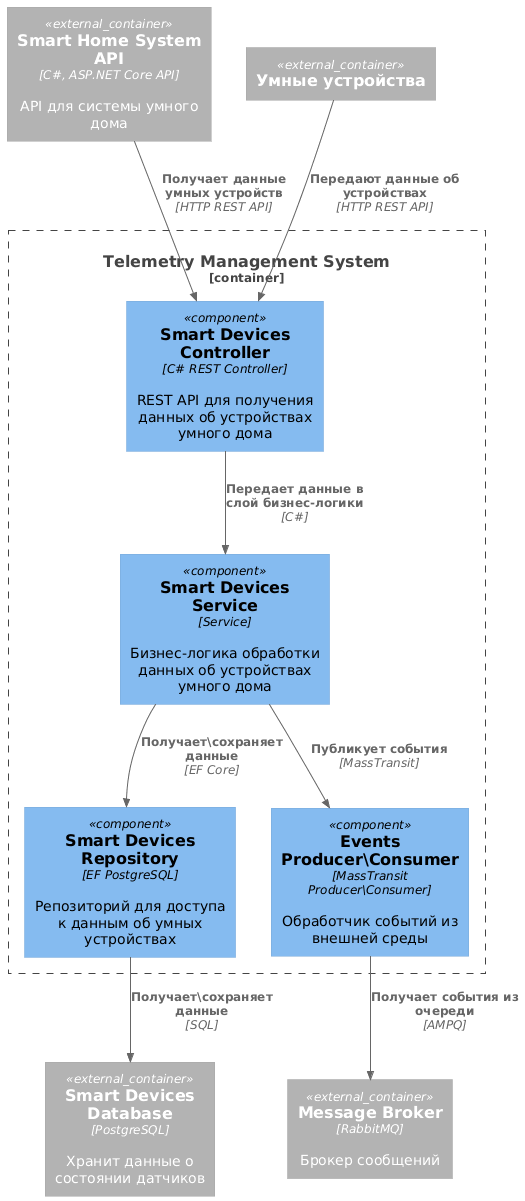

The diagram above was rendered by PlantUML. Its source (embedded in the PNG):
@startuml SD Components Diagram
!define RELATIVE_INCLUDE 
!include ../common/C4_Component.puml

top to bottom direction



Container_Boundary(TelemetryBoundary, "Telemetry Management System") {

  Component(SmartDevicesController, "Smart Devices Controller", "C# REST Controller", "REST API для получения данных об устройствах умного дома")
  Component(SmartDevicesService, "Smart Devices Service", "Service", "Бизнес-логика обработки данных об устройствах умного дома")
  Component(SmartDevicesRepository, "Smart Devices Repository", "EF PostgreSQL", "Репозиторий для доступа к данным об умных устройствах")
  Component(EventPublisher, "Events Producer\Consumer", "MassTransit Producer\Consumer", "Обработчик событий из внешней среды")
}


Container_Ext(WebApi, "Smart Home System API", "C#, ASP.NET Core API", "API для системы умного дома")
Container_Ext(SmartDevicesDatabase, "Smart Devices Database", "PostgreSQL", "Хранит данные о состоянии датчиков")
Container_Ext(MessageBroker,"Message Broker", "RabbitMQ", "Брокер сообщений")
Container_Ext(SmartDevices,"Умные устройства", "", "")


Rel(WebApi, SmartDevicesController, "Получает данные умных устройств", "HTTP REST API")
Rel(SmartDevices, SmartDevicesController, "Передают данные об устройствах", "HTTP REST API")
Rel(SmartDevicesController, SmartDevicesService, "Передает данные в слой бизнес-логики", "C#")
Rel(SmartDevicesService, SmartDevicesRepository, "Получает\сохраняет данные", "EF Core")
Rel(SmartDevicesService, EventPublisher, "Публикует события", "MassTransit")
Rel(SmartDevicesRepository, SmartDevicesDatabase, "Получает\сохраняет данные", "SQL")
Rel(EventPublisher, MessageBroker, "Получает события из очереди", "AMPQ")
@enduml